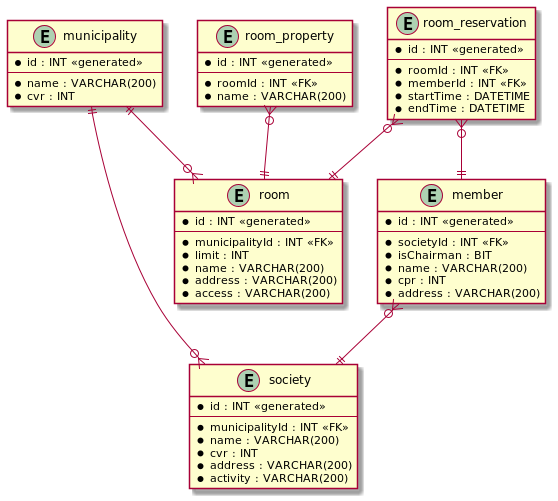

The diagram above was rendered by PlantUML. Its source (embedded in the PNG):
@startuml
'https://plantuml.com/class-diagram

entity municipality {
    * id : INT <<generated>>
    --
    * name : VARCHAR(200)
    * cvr : INT
}

entity society {
    * id : INT <<generated>>
    --
    * municipalityId : INT <<FK>>
    * name : VARCHAR(200)
    * cvr : INT
    * address : VARCHAR(200)
    * activity : VARCHAR(200)
}

entity member {
    * id : INT <<generated>>
    --
    * societyId : INT <<FK>>
    * isChairman : BIT
    * name : VARCHAR(200)
    * cpr : INT
    * address : VARCHAR(200)
}

entity room {
    * id : INT <<generated>>
    --
    * municipalityId : INT <<FK>>
    * limit : INT
    * name : VARCHAR(200)
    * address : VARCHAR(200)
    * access : VARCHAR(200)
}

entity room_property {
    * id : INT <<generated>>
    --
    * roomId : INT <<FK>>
    * name : VARCHAR(200)
}

entity room_reservation {
    * id : INT <<generated>>
    --
    * roomId : INT <<FK>>
    * memberId : INT <<FK>>
    * startTime : DATETIME
    * endTime : DATETIME
}

member }o--|| society
room_reservation }o--|| member
room_reservation }o--|| room
room_property }o--|| room
municipality ||--o{ society
municipality ||--o{ room

@enduml